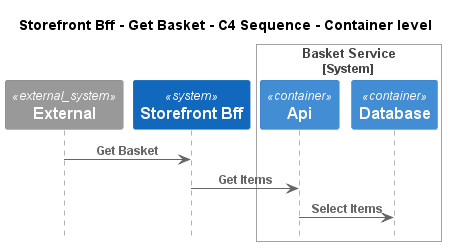

The diagram above was rendered by PlantUML. Its source (embedded in the PNG):
@startuml
!pragma layout smetana
!include ..\..\..\..\..\.c4s\C4_Sequence.puml

title Storefront Bff - Get Basket - C4 Sequence - Container level

System_Ext(C4InterFlow.SoftwareSystems.ExternalSystem, "External", "")
System(ECommercePlatform.SoftwareSystems.StorefrontBff, "Storefront Bff", "")

System_Boundary(ECommercePlatform.SoftwareSystems.BasketService, "Basket Service")
    Container(ECommercePlatform.SoftwareSystems.BasketService.Containers.Api, "Api", "", "")
    Container(ECommercePlatform.SoftwareSystems.BasketService.Containers.Database, "Database", "", "")
Boundary_End()

Rel(C4InterFlow.SoftwareSystems.ExternalSystem, ECommercePlatform.SoftwareSystems.StorefrontBff, "Get Basket")
Rel(ECommercePlatform.SoftwareSystems.StorefrontBff, ECommercePlatform.SoftwareSystems.BasketService.Containers.Api, "Get Items")
Rel(ECommercePlatform.SoftwareSystems.BasketService.Containers.Api, ECommercePlatform.SoftwareSystems.BasketService.Containers.Database, "Select Items")


@enduml